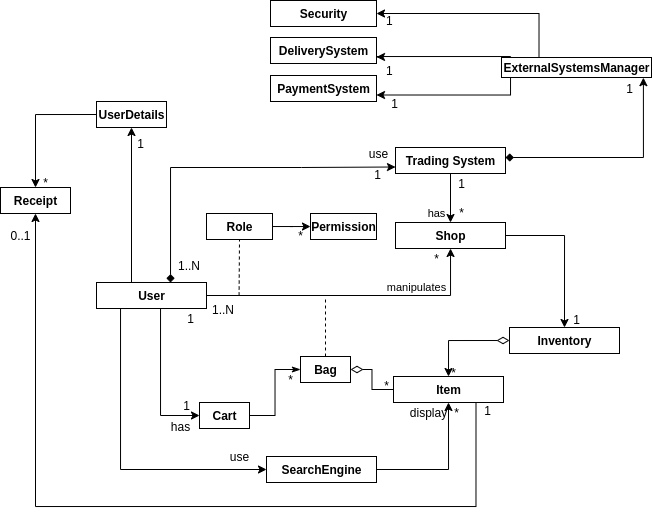

The diagram above was exported from draw.io. Its source (the exported page's mxGraphModel, read from the mxfile embedded in the PNG):
<mxGraphModel dx="1477" dy="701" grid="1" gridSize="10" guides="1" tooltips="1" connect="1" arrows="1" fold="1" page="1" pageScale="1" pageWidth="827" pageHeight="1169" math="0" shadow="0">
  <root>
    <mxCell id="0" />
    <mxCell id="1" parent="0" />
    <mxCell id="8iOijYaUR61z3eCE5lBQ-7" value="&lt;font style=&quot;font-size: 11px&quot;&gt;manipulates&lt;/font&gt;" style="text;html=1;align=center;verticalAlign=middle;resizable=0;points=[];autosize=1;" parent="1" vertex="1">
      <mxGeometry x="451" y="290" width="70" height="20" as="geometry" />
    </mxCell>
    <mxCell id="8iOijYaUR61z3eCE5lBQ-52" style="edgeStyle=orthogonalEdgeStyle;rounded=0;orthogonalLoop=1;jettySize=auto;html=1;exitX=1;exitY=0.5;exitDx=0;exitDy=0;entryX=0;entryY=0.5;entryDx=0;entryDy=0;startArrow=diamondThin;startFill=0;startSize=10;endArrow=none;endFill=0;" parent="1" source="8iOijYaUR61z3eCE5lBQ-24" target="8iOijYaUR61z3eCE5lBQ-37" edge="1">
      <mxGeometry relative="1" as="geometry" />
    </mxCell>
    <mxCell id="bKZIyFeAYqgbtGrKptgf-2" style="edgeStyle=orthogonalEdgeStyle;rounded=0;orthogonalLoop=1;jettySize=auto;html=1;dashed=1;startArrow=none;startFill=0;endArrow=none;endFill=0;" edge="1" parent="1" source="8iOijYaUR61z3eCE5lBQ-24">
      <mxGeometry relative="1" as="geometry">
        <mxPoint x="395" y="310" as="targetPoint" />
      </mxGeometry>
    </mxCell>
    <mxCell id="8iOijYaUR61z3eCE5lBQ-24" value="&lt;b&gt;Bag&lt;/b&gt;" style="html=1;" parent="1" vertex="1">
      <mxGeometry x="370" y="370" width="50" height="26" as="geometry" />
    </mxCell>
    <mxCell id="8iOijYaUR61z3eCE5lBQ-38" style="edgeStyle=orthogonalEdgeStyle;rounded=0;orthogonalLoop=1;jettySize=auto;html=1;exitX=0;exitY=0.5;exitDx=0;exitDy=0;entryX=0.5;entryY=0;entryDx=0;entryDy=0;startArrow=diamondThin;startFill=0;endArrow=classic;endFill=1;startSize=10;" parent="1" source="8iOijYaUR61z3eCE5lBQ-72" target="8iOijYaUR61z3eCE5lBQ-37" edge="1">
      <mxGeometry relative="1" as="geometry" />
    </mxCell>
    <mxCell id="8iOijYaUR61z3eCE5lBQ-73" style="edgeStyle=orthogonalEdgeStyle;rounded=0;orthogonalLoop=1;jettySize=auto;html=1;exitX=0.5;exitY=0;exitDx=0;exitDy=0;entryX=1;entryY=0.5;entryDx=0;entryDy=0;startArrow=classic;startFill=1;startSize=6;endArrow=none;endFill=0;" parent="1" source="8iOijYaUR61z3eCE5lBQ-72" target="8iOijYaUR61z3eCE5lBQ-26" edge="1">
      <mxGeometry relative="1" as="geometry" />
    </mxCell>
    <mxCell id="8iOijYaUR61z3eCE5lBQ-26" value="&lt;span style=&quot;font-weight: 700&quot;&gt;Shop&lt;/span&gt;" style="html=1;" parent="1" vertex="1">
      <mxGeometry x="465" y="236" width="110" height="26" as="geometry" />
    </mxCell>
    <mxCell id="8iOijYaUR61z3eCE5lBQ-27" value="" style="edgeStyle=orthogonalEdgeStyle;rounded=0;orthogonalLoop=1;jettySize=auto;html=1;exitX=1;exitY=0.5;exitDx=0;exitDy=0;" parent="1" source="8iOijYaUR61z3eCE5lBQ-28" target="8iOijYaUR61z3eCE5lBQ-26" edge="1">
      <mxGeometry relative="1" as="geometry">
        <mxPoint x="265" y="249" as="sourcePoint" />
      </mxGeometry>
    </mxCell>
    <mxCell id="8iOijYaUR61z3eCE5lBQ-50" style="edgeStyle=orthogonalEdgeStyle;rounded=0;orthogonalLoop=1;jettySize=auto;html=1;exitX=0;exitY=0.5;exitDx=0;exitDy=0;entryX=0.5;entryY=1;entryDx=0;entryDy=0;startArrow=classic;startFill=1;endArrow=none;endFill=0;" parent="1" source="8iOijYaUR61z3eCE5lBQ-49" edge="1">
      <mxGeometry relative="1" as="geometry">
        <mxPoint x="219" y="322.0000000000001" as="targetPoint" />
        <Array as="points">
          <mxPoint x="190" y="483" />
          <mxPoint x="190" y="322" />
        </Array>
      </mxGeometry>
    </mxCell>
    <mxCell id="8iOijYaUR61z3eCE5lBQ-61" style="edgeStyle=orthogonalEdgeStyle;rounded=0;orthogonalLoop=1;jettySize=auto;html=1;exitX=0;exitY=0.5;exitDx=0;exitDy=0;entryX=0.75;entryY=1;entryDx=0;entryDy=0;startArrow=classic;startFill=1;startSize=6;endArrow=none;endFill=0;" parent="1" source="8iOijYaUR61z3eCE5lBQ-57" edge="1">
      <mxGeometry relative="1" as="geometry">
        <mxPoint x="246.5" y="322.0000000000001" as="targetPoint" />
        <Array as="points">
          <mxPoint x="230" y="429" />
          <mxPoint x="230" y="322" />
        </Array>
      </mxGeometry>
    </mxCell>
    <mxCell id="8iOijYaUR61z3eCE5lBQ-65" style="edgeStyle=orthogonalEdgeStyle;rounded=0;orthogonalLoop=1;jettySize=auto;html=1;exitX=0.5;exitY=1;exitDx=0;exitDy=0;entryX=0.5;entryY=0;entryDx=0;entryDy=0;startArrow=classic;startFill=1;startSize=6;endArrow=none;endFill=0;" parent="1" source="8iOijYaUR61z3eCE5lBQ-64" target="8iOijYaUR61z3eCE5lBQ-28" edge="1">
      <mxGeometry relative="1" as="geometry">
        <Array as="points">
          <mxPoint x="201" y="296" />
        </Array>
      </mxGeometry>
    </mxCell>
    <mxCell id="gndh3TMrekRVPGWyQLJL-29" style="edgeStyle=orthogonalEdgeStyle;rounded=0;orthogonalLoop=1;jettySize=auto;html=1;entryX=0;entryY=0.75;entryDx=0;entryDy=0;startArrow=diamond;startFill=1;" parent="1" source="8iOijYaUR61z3eCE5lBQ-28" target="gndh3TMrekRVPGWyQLJL-1" edge="1">
      <mxGeometry relative="1" as="geometry">
        <Array as="points">
          <mxPoint x="240" y="181" />
          <mxPoint x="371" y="181" />
        </Array>
      </mxGeometry>
    </mxCell>
    <mxCell id="gndh3TMrekRVPGWyQLJL-31" value="1" style="text;html=1;align=center;verticalAlign=middle;resizable=0;points=[];labelBackgroundColor=#ffffff;" parent="gndh3TMrekRVPGWyQLJL-29" vertex="1" connectable="0">
      <mxGeometry x="0.89" y="-7" relative="1" as="geometry">
        <mxPoint as="offset" />
      </mxGeometry>
    </mxCell>
    <mxCell id="8iOijYaUR61z3eCE5lBQ-28" value="&lt;span style=&quot;font-weight: 700&quot;&gt;User&lt;/span&gt;" style="html=1;" parent="1" vertex="1">
      <mxGeometry x="166" y="296" width="110" height="26" as="geometry" />
    </mxCell>
    <mxCell id="8iOijYaUR61z3eCE5lBQ-37" value="&lt;b&gt;Item&lt;/b&gt;" style="html=1;" parent="1" vertex="1">
      <mxGeometry x="463" y="390" width="110" height="26" as="geometry" />
    </mxCell>
    <mxCell id="8iOijYaUR61z3eCE5lBQ-39" value="*" style="text;html=1;align=center;verticalAlign=middle;resizable=0;points=[];autosize=1;" parent="1" vertex="1">
      <mxGeometry x="513" y="376" width="20" height="20" as="geometry" />
    </mxCell>
    <mxCell id="8iOijYaUR61z3eCE5lBQ-41" value="*" style="text;html=1;align=center;verticalAlign=middle;resizable=0;points=[];autosize=1;" parent="1" vertex="1">
      <mxGeometry x="496" y="262" width="20" height="20" as="geometry" />
    </mxCell>
    <mxCell id="bKZIyFeAYqgbtGrKptgf-6" style="edgeStyle=orthogonalEdgeStyle;rounded=0;orthogonalLoop=1;jettySize=auto;html=1;startArrow=none;startFill=0;endArrow=classic;endFill=1;" edge="1" parent="1" source="8iOijYaUR61z3eCE5lBQ-46" target="bKZIyFeAYqgbtGrKptgf-4">
      <mxGeometry relative="1" as="geometry" />
    </mxCell>
    <mxCell id="8iOijYaUR61z3eCE5lBQ-46" value="&lt;span style=&quot;font-weight: 700&quot;&gt;Role&lt;/span&gt;" style="html=1;" parent="1" vertex="1">
      <mxGeometry x="276" y="227" width="66" height="26" as="geometry" />
    </mxCell>
    <mxCell id="8iOijYaUR61z3eCE5lBQ-51" style="edgeStyle=orthogonalEdgeStyle;rounded=0;orthogonalLoop=1;jettySize=auto;html=1;startArrow=classic;startFill=1;endArrow=none;endFill=0;entryX=1;entryY=0.5;entryDx=0;entryDy=0;exitX=0.5;exitY=1;exitDx=0;exitDy=0;" parent="1" source="8iOijYaUR61z3eCE5lBQ-37" target="8iOijYaUR61z3eCE5lBQ-49" edge="1">
      <mxGeometry relative="1" as="geometry" />
    </mxCell>
    <mxCell id="8iOijYaUR61z3eCE5lBQ-49" value="&lt;span style=&quot;font-weight: 700&quot;&gt;SearchEngine&lt;/span&gt;" style="html=1;" parent="1" vertex="1">
      <mxGeometry x="336" y="470" width="110" height="26" as="geometry" />
    </mxCell>
    <mxCell id="8iOijYaUR61z3eCE5lBQ-54" value="*" style="text;html=1;align=center;verticalAlign=middle;resizable=0;points=[];autosize=1;" parent="1" vertex="1">
      <mxGeometry x="446" y="389" width="20" height="20" as="geometry" />
    </mxCell>
    <mxCell id="8iOijYaUR61z3eCE5lBQ-58" style="edgeStyle=orthogonalEdgeStyle;rounded=0;orthogonalLoop=1;jettySize=auto;html=1;exitX=1;exitY=0.5;exitDx=0;exitDy=0;entryX=0;entryY=0.5;entryDx=0;entryDy=0;startArrow=none;startFill=0;startSize=10;endArrow=classicThin;endFill=1;" parent="1" source="8iOijYaUR61z3eCE5lBQ-57" target="8iOijYaUR61z3eCE5lBQ-24" edge="1">
      <mxGeometry relative="1" as="geometry" />
    </mxCell>
    <mxCell id="8iOijYaUR61z3eCE5lBQ-57" value="&lt;b&gt;Cart&lt;/b&gt;" style="html=1;" parent="1" vertex="1">
      <mxGeometry x="269" y="416" width="50" height="26" as="geometry" />
    </mxCell>
    <mxCell id="8iOijYaUR61z3eCE5lBQ-60" value="*" style="text;html=1;align=center;verticalAlign=middle;resizable=0;points=[];autosize=1;" parent="1" vertex="1">
      <mxGeometry x="350" y="383" width="20" height="20" as="geometry" />
    </mxCell>
    <mxCell id="8iOijYaUR61z3eCE5lBQ-62" value="1" style="text;html=1;align=center;verticalAlign=middle;resizable=0;points=[];autosize=1;" parent="1" vertex="1">
      <mxGeometry x="246" y="409" width="20" height="20" as="geometry" />
    </mxCell>
    <mxCell id="8iOijYaUR61z3eCE5lBQ-67" style="edgeStyle=orthogonalEdgeStyle;rounded=0;orthogonalLoop=1;jettySize=auto;html=1;exitX=0.5;exitY=0;exitDx=0;exitDy=0;startArrow=classic;startFill=1;startSize=6;endArrow=none;endFill=0;entryX=0;entryY=0.5;entryDx=0;entryDy=0;" parent="1" source="8iOijYaUR61z3eCE5lBQ-68" target="8iOijYaUR61z3eCE5lBQ-64" edge="1">
      <mxGeometry relative="1" as="geometry">
        <mxPoint x="112" y="154.14285714285717" as="sourcePoint" />
      </mxGeometry>
    </mxCell>
    <mxCell id="8iOijYaUR61z3eCE5lBQ-64" value="&lt;b&gt;UserDetails&lt;/b&gt;" style="html=1;" parent="1" vertex="1">
      <mxGeometry x="166" y="115" width="70" height="26" as="geometry" />
    </mxCell>
    <mxCell id="8iOijYaUR61z3eCE5lBQ-66" value="1" style="text;html=1;align=center;verticalAlign=middle;resizable=0;points=[];autosize=1;" parent="1" vertex="1">
      <mxGeometry x="200" y="147" width="20" height="20" as="geometry" />
    </mxCell>
    <mxCell id="8iOijYaUR61z3eCE5lBQ-70" style="edgeStyle=orthogonalEdgeStyle;rounded=0;orthogonalLoop=1;jettySize=auto;html=1;exitX=0.75;exitY=1;exitDx=0;exitDy=0;startArrow=none;startFill=0;startSize=6;endArrow=classic;endFill=1;entryX=0.5;entryY=1;entryDx=0;entryDy=0;" parent="1" source="8iOijYaUR61z3eCE5lBQ-37" target="8iOijYaUR61z3eCE5lBQ-68" edge="1">
      <mxGeometry relative="1" as="geometry">
        <Array as="points">
          <mxPoint x="545" y="520" />
          <mxPoint x="105" y="520" />
        </Array>
        <mxPoint x="98" y="235" as="targetPoint" />
      </mxGeometry>
    </mxCell>
    <mxCell id="8iOijYaUR61z3eCE5lBQ-68" value="&lt;b&gt;Receipt&lt;br&gt;&lt;/b&gt;" style="html=1;" parent="1" vertex="1">
      <mxGeometry x="70" y="201" width="70" height="26" as="geometry" />
    </mxCell>
    <mxCell id="8iOijYaUR61z3eCE5lBQ-71" value="1" style="text;html=1;align=center;verticalAlign=middle;resizable=0;points=[];autosize=1;" parent="1" vertex="1">
      <mxGeometry x="547" y="414" width="20" height="20" as="geometry" />
    </mxCell>
    <mxCell id="8iOijYaUR61z3eCE5lBQ-72" value="&lt;span style=&quot;font-weight: 700&quot;&gt;Inventory&lt;/span&gt;" style="html=1;" parent="1" vertex="1">
      <mxGeometry x="579" y="341" width="110" height="26" as="geometry" />
    </mxCell>
    <mxCell id="8iOijYaUR61z3eCE5lBQ-75" value="1" style="text;html=1;align=center;verticalAlign=middle;resizable=0;points=[];autosize=1;" parent="1" vertex="1">
      <mxGeometry x="636" y="323" width="20" height="20" as="geometry" />
    </mxCell>
    <mxCell id="gndh3TMrekRVPGWyQLJL-9" style="edgeStyle=orthogonalEdgeStyle;rounded=0;orthogonalLoop=1;jettySize=auto;html=1;entryX=1;entryY=0.75;entryDx=0;entryDy=0;exitX=0.662;exitY=0.8;exitDx=0;exitDy=0;exitPerimeter=0;" parent="1" source="8iOijYaUR61z3eCE5lBQ-84" target="8iOijYaUR61z3eCE5lBQ-85" edge="1">
      <mxGeometry relative="1" as="geometry">
        <mxPoint x="577.5" y="146.97" as="sourcePoint" />
        <mxPoint x="458.5" y="82.97" as="targetPoint" />
        <Array as="points">
          <mxPoint x="580" y="87" />
          <mxPoint x="580" y="70" />
          <mxPoint x="446" y="70" />
        </Array>
      </mxGeometry>
    </mxCell>
    <mxCell id="gndh3TMrekRVPGWyQLJL-13" style="edgeStyle=orthogonalEdgeStyle;rounded=0;orthogonalLoop=1;jettySize=auto;html=1;entryX=1;entryY=0.75;entryDx=0;entryDy=0;" parent="1" source="8iOijYaUR61z3eCE5lBQ-84" target="gndh3TMrekRVPGWyQLJL-8" edge="1">
      <mxGeometry relative="1" as="geometry">
        <Array as="points">
          <mxPoint x="580" y="108" />
        </Array>
      </mxGeometry>
    </mxCell>
    <mxCell id="8iOijYaUR61z3eCE5lBQ-84" value="&lt;b&gt;ExternalSystemsManager&lt;/b&gt;" style="html=1;" parent="1" vertex="1">
      <mxGeometry x="571" y="71" width="150" height="20" as="geometry" />
    </mxCell>
    <mxCell id="8iOijYaUR61z3eCE5lBQ-85" value="&lt;b&gt;DeliverySystem&lt;/b&gt;" style="html=1;" parent="1" vertex="1">
      <mxGeometry x="340" y="51" width="106" height="26" as="geometry" />
    </mxCell>
    <mxCell id="8iOijYaUR61z3eCE5lBQ-86" value="*" style="text;html=1;align=center;verticalAlign=middle;resizable=0;points=[];autosize=1;" parent="1" vertex="1">
      <mxGeometry x="105" y="186" width="20" height="20" as="geometry" />
    </mxCell>
    <mxCell id="gndh3TMrekRVPGWyQLJL-2" style="edgeStyle=orthogonalEdgeStyle;rounded=0;orthogonalLoop=1;jettySize=auto;html=1;" parent="1" source="gndh3TMrekRVPGWyQLJL-1" target="8iOijYaUR61z3eCE5lBQ-26" edge="1">
      <mxGeometry relative="1" as="geometry" />
    </mxCell>
    <mxCell id="gndh3TMrekRVPGWyQLJL-22" style="edgeStyle=orthogonalEdgeStyle;rounded=0;orthogonalLoop=1;jettySize=auto;html=1;startArrow=diamond;startFill=1;entryX=0.946;entryY=1.008;entryDx=0;entryDy=0;entryPerimeter=0;" parent="1" source="gndh3TMrekRVPGWyQLJL-1" target="8iOijYaUR61z3eCE5lBQ-84" edge="1">
      <mxGeometry relative="1" as="geometry">
        <mxPoint x="710" y="100" as="targetPoint" />
        <Array as="points">
          <mxPoint x="713" y="171" />
        </Array>
      </mxGeometry>
    </mxCell>
    <mxCell id="gndh3TMrekRVPGWyQLJL-1" value="&lt;span style=&quot;font-weight: 700&quot;&gt;Trading System&lt;/span&gt;" style="html=1;" parent="1" vertex="1">
      <mxGeometry x="465" y="161" width="110" height="26" as="geometry" />
    </mxCell>
    <mxCell id="gndh3TMrekRVPGWyQLJL-3" value="&lt;font style=&quot;font-size: 11px&quot;&gt;has&lt;/font&gt;" style="text;html=1;align=center;verticalAlign=middle;resizable=0;points=[];autosize=1;" parent="1" vertex="1">
      <mxGeometry x="491" y="216" width="30" height="20" as="geometry" />
    </mxCell>
    <mxCell id="gndh3TMrekRVPGWyQLJL-4" value="*" style="text;html=1;align=center;verticalAlign=middle;resizable=0;points=[];autosize=1;" parent="1" vertex="1">
      <mxGeometry x="521" y="216" width="20" height="20" as="geometry" />
    </mxCell>
    <mxCell id="gndh3TMrekRVPGWyQLJL-5" value="1" style="text;html=1;align=center;verticalAlign=middle;resizable=0;points=[];autosize=1;" parent="1" vertex="1">
      <mxGeometry x="521" y="187" width="20" height="20" as="geometry" />
    </mxCell>
    <mxCell id="gndh3TMrekRVPGWyQLJL-6" value="has" style="text;html=1;align=center;verticalAlign=middle;resizable=0;points=[];autosize=1;" parent="1" vertex="1">
      <mxGeometry x="230" y="430" width="40" height="20" as="geometry" />
    </mxCell>
    <mxCell id="gndh3TMrekRVPGWyQLJL-8" value="&lt;b&gt;PaymentSystem&lt;/b&gt;" style="html=1;" parent="1" vertex="1">
      <mxGeometry x="340" y="89" width="106" height="26" as="geometry" />
    </mxCell>
    <mxCell id="gndh3TMrekRVPGWyQLJL-14" value="1" style="text;html=1;align=center;verticalAlign=middle;resizable=0;points=[];autosize=1;" parent="1" vertex="1">
      <mxGeometry x="454" y="107" width="20" height="20" as="geometry" />
    </mxCell>
    <mxCell id="gndh3TMrekRVPGWyQLJL-15" value="1" style="text;html=1;" parent="1" vertex="1">
      <mxGeometry x="454" y="71" width="28" height="30" as="geometry" />
    </mxCell>
    <mxCell id="gndh3TMrekRVPGWyQLJL-25" value="1" style="text;html=1;align=center;verticalAlign=middle;resizable=0;points=[];autosize=1;" parent="1" vertex="1">
      <mxGeometry x="250" y="322" width="20" height="20" as="geometry" />
    </mxCell>
    <mxCell id="gndh3TMrekRVPGWyQLJL-26" value="" style="endArrow=none;dashed=1;html=1;entryX=0.5;entryY=1;entryDx=0;entryDy=0;" parent="1" target="8iOijYaUR61z3eCE5lBQ-46" edge="1">
      <mxGeometry width="50" height="50" relative="1" as="geometry">
        <mxPoint x="308.58000000000004" y="309" as="sourcePoint" />
        <mxPoint x="309" y="235" as="targetPoint" />
      </mxGeometry>
    </mxCell>
    <mxCell id="gndh3TMrekRVPGWyQLJL-30" value="use" style="text;html=1;align=center;verticalAlign=middle;resizable=0;points=[];autosize=1;" parent="1" vertex="1">
      <mxGeometry x="433" y="157" width="30" height="20" as="geometry" />
    </mxCell>
    <mxCell id="gndh3TMrekRVPGWyQLJL-35" value="0..1" style="text;html=1;align=center;verticalAlign=middle;resizable=0;points=[];autosize=1;" parent="1" vertex="1">
      <mxGeometry x="70" y="239" width="40" height="20" as="geometry" />
    </mxCell>
    <mxCell id="N3Lo140U1xsvMlfD5gxh-3" style="edgeStyle=orthogonalEdgeStyle;rounded=0;orthogonalLoop=1;jettySize=auto;html=1;entryX=1;entryY=0.5;entryDx=0;entryDy=0;exitX=0.25;exitY=0;exitDx=0;exitDy=0;" parent="1" source="8iOijYaUR61z3eCE5lBQ-84" target="N3Lo140U1xsvMlfD5gxh-4" edge="1">
      <mxGeometry relative="1" as="geometry">
        <mxPoint x="569.9999999999998" y="52.0344827586207" as="sourcePoint" />
      </mxGeometry>
    </mxCell>
    <mxCell id="N3Lo140U1xsvMlfD5gxh-4" value="&lt;b&gt;Security&lt;/b&gt;" style="html=1;" parent="1" vertex="1">
      <mxGeometry x="340" y="14" width="106" height="26" as="geometry" />
    </mxCell>
    <mxCell id="N3Lo140U1xsvMlfD5gxh-7" value="1" style="text;html=1;" parent="1" vertex="1">
      <mxGeometry x="454" y="21" width="28" height="30" as="geometry" />
    </mxCell>
    <mxCell id="N3Lo140U1xsvMlfD5gxh-10" value="1..N" style="text;html=1;" parent="1" vertex="1">
      <mxGeometry x="246" y="266" width="28" height="30" as="geometry" />
    </mxCell>
    <mxCell id="N3Lo140U1xsvMlfD5gxh-12" value="1..N" style="text;html=1;" parent="1" vertex="1">
      <mxGeometry x="280" y="310" width="28" height="30" as="geometry" />
    </mxCell>
    <mxCell id="N3Lo140U1xsvMlfD5gxh-13" value="" style="endArrow=none;dashed=1;html=1;" parent="1" edge="1">
      <mxGeometry width="50" height="50" relative="1" as="geometry">
        <mxPoint x="308.65999999999997" y="239" as="sourcePoint" />
        <mxPoint x="309" y="239" as="targetPoint" />
      </mxGeometry>
    </mxCell>
    <mxCell id="N3Lo140U1xsvMlfD5gxh-23" value="use" style="text;html=1;align=center;verticalAlign=middle;resizable=0;points=[];autosize=1;" parent="1" vertex="1">
      <mxGeometry x="294" y="460" width="30" height="20" as="geometry" />
    </mxCell>
    <mxCell id="N3Lo140U1xsvMlfD5gxh-24" value="display" style="text;html=1;align=center;verticalAlign=middle;resizable=0;points=[];autosize=1;" parent="1" vertex="1">
      <mxGeometry x="473" y="416" width="50" height="20" as="geometry" />
    </mxCell>
    <mxCell id="N3Lo140U1xsvMlfD5gxh-26" value="*" style="text;html=1;align=center;verticalAlign=middle;resizable=0;points=[];autosize=1;" parent="1" vertex="1">
      <mxGeometry x="516" y="416" width="20" height="20" as="geometry" />
    </mxCell>
    <mxCell id="N3Lo140U1xsvMlfD5gxh-27" value="1" style="text;html=1;align=center;verticalAlign=middle;resizable=0;points=[];autosize=1;" parent="1" vertex="1">
      <mxGeometry x="689" y="92" width="20" height="20" as="geometry" />
    </mxCell>
    <mxCell id="bKZIyFeAYqgbtGrKptgf-4" value="&lt;span style=&quot;font-weight: 700&quot;&gt;Permission&lt;/span&gt;" style="html=1;" vertex="1" parent="1">
      <mxGeometry x="380" y="227" width="66" height="26" as="geometry" />
    </mxCell>
    <mxCell id="bKZIyFeAYqgbtGrKptgf-8" value="*" style="text;html=1;align=center;verticalAlign=middle;resizable=0;points=[];autosize=1;" vertex="1" parent="1">
      <mxGeometry x="360" y="239" width="20" height="20" as="geometry" />
    </mxCell>
  </root>
</mxGraphModel>